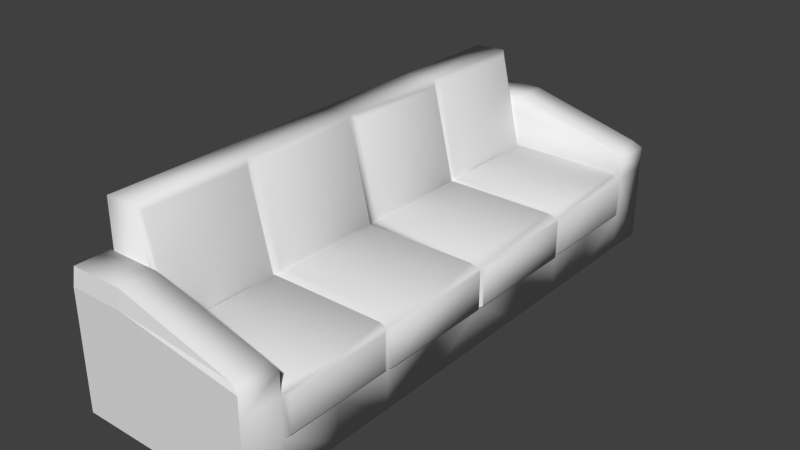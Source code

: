 # Source: sofa.blend  (saved by Blender 2.76.0; exported with 4.5.12 LTS)
import bpy
from mathutils import Matrix  # noqa: F401  (used for matrix-valued properties, if any)

bpy.ops.wm.read_factory_settings(use_empty=True)
scene = bpy.context.scene
scene.name = 'Scene'

# ---- collections
col_collection_1 = bpy.data.collections.new('Collection 1'); scene.collection.children.link(col_collection_1)

# ---- world
world_world = bpy.data.worlds.new('World'); scene.world = world_world
world_world.color = (0.05088, 0.05088, 0.05088)
world_world.use_sun_shadow = False
world_world.sun_shadow_jitter_overblur = 0.0
world_world.cycles.sampling_method = 'MANUAL'
world_world.cycles.sample_map_resolution = 256

# ---- meshes
me_cube_001 = bpy.data.meshes.new('Cube.001')
me_cube_001.from_pydata([(-0.3892, -0.669, -0.005537), (-0.3892, -0.669, 0.42), (0.2937, -0.669, -0.005537), (0.2931, -0.669, 0.42), (-0.3892, 0.001049, 0.42), (-0.3892, 0.001049, -0.005537), (0.2931, 0.001049, 0.42), (0.2937, 0.001049, -0.005537), (-0.6918, -0.669, -0.005537), (-0.6918, -0.669, 0.42), (-0.6918, 0.001049, -0.005537), (-0.6918, 0.001049, 0.42), (-0.5146, -0.669, 0.9866), (-0.5146, 0.001049, 0.9866), (-0.6923, -0.669, 0.9799), (-0.6923, 0.001049, 0.9799), (-0.3892, -1.304, -0.005537), (-0.3892, -1.304, 0.42), (0.2931, -1.304, 0.42), (0.2937, -1.304, -0.005537), (-0.6918, -1.304, -0.005537), (-0.6918, -1.304, 0.42), (-0.6923, -1.304, 0.9799), (-0.5146, -1.304, 0.9866), (-0.3892, -1.523, -0.005537), (-0.3892, -1.523, 0.42), (0.2931, -1.523, 0.42), (0.2937, -1.523, -0.005537), (-0.6918, -1.523, -0.005537), (-0.6918, -1.523, 0.42), (-0.6918, -1.306, 0.4221), (-0.3892, -1.306, 0.4221), (0.2931, -1.304, 0.5367), (-0.3892, -1.304, 0.639), (0.2931, -1.523, 0.5367), (-0.3892, -1.523, 0.639), (0.2587, -0.03267, 0.454), (0.2587, -0.6352, 0.454), (-0.3549, -0.6352, 0.454), (-0.3549, -0.03267, 0.454), (0.2702, -0.6903, 0.45), (-0.3663, -0.6903, 0.45), (0.2702, -1.282, 0.45), (-0.3663, -1.282, 0.45), (-0.4952, -0.6951, 0.9601), (-0.3699, -0.6951, 0.4466), (-0.4952, -1.278, 0.9601), (-0.3699, -1.278, 0.4466), (-0.362, -0.6408, 0.4471), (-0.362, -0.02707, 0.4471), (-0.4873, -0.6408, 0.9596), (-0.4873, -0.02707, 0.9596), (0.2443, -1.319, 0.5687), (-0.3903, -1.319, 0.7331), (0.2443, -1.507, 0.5687), (-0.3903, -1.507, 0.7331), (-0.6914, -1.304, 0.42), (-0.6914, -1.523, 0.42), (-0.6914, -1.304, 0.639), (-0.6914, -1.523, 0.639), (-0.6912, -1.304, 0.6357), (-0.6912, -1.523, 0.6357), (-0.6922, -1.319, 0.7298), (-0.6922, -1.507, 0.7298), (0.2931, -0.334, 0.42), (0.2931, -0.669, 0.2072), (0.2937, -0.334, -0.005537), (0.2931, 0.001049, 0.2072), (0.2931, -1.304, 0.2072), (0.2931, -0.9863, 0.42), (0.2937, -0.9863, -0.005537), (0.2931, -0.9863, 0.2072), (0.2931, -0.334, 0.2072), (0.3088, -0.334, 0.4148), (0.3088, -0.6525, 0.4148), (0.3088, -0.01538, 0.4148), (0.3088, -0.6525, 0.2125), (0.3088, -0.01538, 0.2125), (0.3088, -0.334, 0.2125), (0.3066, -0.9863, 0.4097), (0.3066, -0.6996, 0.4097), (0.3066, -0.6996, 0.2175), (0.3066, -1.273, 0.4097), (0.3066, -1.273, 0.2175), (0.3066, -0.9863, 0.2175)], [], [(72, 65, 2, 66), (8, 0, 16, 20), (6, 4, 39, 36), (0, 5, 7, 66, 2), (1, 4, 49, 48), (9, 11, 10, 8), (17, 18, 42, 43), (4, 5, 10, 11), (5, 0, 8, 10), (12, 13, 15, 14), (14, 9, 21, 22), (4, 11, 15, 13), (11, 9, 14, 15), (17, 25, 57, 56), (21, 20, 28, 29), (0, 2, 70, 19, 16), (12, 23, 46, 44), (69, 18, 82, 79), (12, 14, 22, 23), (9, 8, 20, 21), (26, 25, 24, 27), (24, 25, 29, 28), (29, 25, 31, 30), (23, 22, 30, 31), (16, 19, 27, 24), (19, 68, 18, 26, 27), (17, 23, 31, 25), (20, 16, 24, 28), (34, 32, 52, 54), (18, 17, 33, 32), (25, 26, 34, 35), (26, 18, 32, 34), (37, 36, 39, 38), (4, 1, 38, 39), (1, 3, 37, 38), (3, 64, 6, 36, 37), (40, 41, 43, 42), (18, 69, 3, 40, 42), (3, 1, 41, 40), (1, 17, 43, 41), (45, 44, 46, 47), (17, 1, 45, 47), (1, 12, 44, 45), (23, 17, 47, 46), (48, 49, 51, 50), (4, 13, 51, 49), (13, 12, 50, 51), (12, 1, 48, 50), (52, 53, 55, 54), (35, 34, 54, 55), (53, 33, 60, 62), (32, 33, 53, 52), (56, 57, 59, 58), (33, 17, 56, 58), (25, 35, 59, 57), (35, 33, 58, 59), (60, 61, 63, 62), (33, 35, 61, 60), (35, 55, 63, 61), (55, 53, 62, 63), (70, 71, 68, 19), (2, 65, 71, 70), (68, 71, 84, 83), (67, 72, 66, 7), (67, 6, 75, 77), (65, 72, 78, 76), (75, 73, 78, 77), (73, 74, 76, 78), (3, 65, 76, 74), (64, 3, 74, 73), (72, 67, 77, 78), (6, 64, 73, 75), (84, 79, 82, 83), (81, 80, 79, 84), (3, 69, 79, 80), (65, 3, 80, 81), (71, 65, 81, 84), (18, 68, 83, 82)])
me_cube_001.polygons.foreach_set('use_smooth', [1, 1, 1, 1, 1, 1, 1, 1, 1, 1, 1, 1, 1, 1, 1, 1, 1, 1, 1, 1, 0, 0, 1, 1, 1, 1, 1, 1, 1, 1, 0, 1, 1, 1, 1, 1, 1, 1, 1, 1, 1, 1, 1, 1, 1, 1, 1, 1, 1, 0, 1, 1, 1, 1, 0, 1, 1, 1, 0, 1, 1, 1, 1, 1, 0, 1, 1, 1, 1, 1, 1, 1, 1, 1, 1, 1, 1, 1])
me_cube_001.use_remesh_preserve_volume = False
me_cube_001.use_remesh_preserve_attributes = False
me_cube_001.use_mirror_vertex_groups = False
me_cube_001.update()

# ---- objects
ob_sofa = bpy.data.objects.new('Sofa', me_cube_001)

# ---- transforms, parenting, visibility, modifiers, constraints
ob_sofa.location = (0.0, 0.0, 0.0)
ob_sofa.lineart.crease_threshold = 0.0
_m = ob_sofa.modifiers.new('Mirror', 'MIRROR')
_m.use_axis = (False, True, False)
_m.merge_threshold = 0.004

# ---- collection membership
col_collection_1.objects.link(ob_sofa)

# ---- scene / render settings (as saved in the file)
scene.frame_start = 1; scene.frame_end = 250; scene.frame_set(1)
scene.render.engine = 'BLENDER_EEVEE_NEXT'
scene.render.resolution_percentage = 50
scene.render.dither_intensity = 0.0
scene.cycles.use_denoising = False
scene.cycles.samples = 10
scene.cycles.sampling_pattern = 'TABULATED_SOBOL'
scene.cycles.light_sampling_threshold = 0.0
scene.cycles.use_adaptive_sampling = False
scene.cycles.use_light_tree = False
scene.cycles.blur_glossy = 0.0
scene.cycles.pixel_filter_type = 'GAUSSIAN'
scene.cycles.sample_clamp_indirect = 0.0
scene.view_settings.view_transform = 'Standard'
bpy.context.view_layer.update()

# ---- added for rendering (the .blend has no active camera and no usable light): camera, sun
cam_auto = bpy.data.cameras.new('AutoCamera')
cam_auto.lens = 50.0
cam_auto.sensor_width = 36.0
cam_auto.clip_end = 1000.0
ob_auto_camera = bpy.data.objects.new('AutoCamera', cam_auto)
scene.collection.objects.link(ob_auto_camera)
ob_auto_camera.location = (2.91337, -3.72619, 2.97468)
ob_auto_camera.rotation_euler = (1.09748, -7.21219e-08, 0.694738)
scene.camera = ob_auto_camera
light_auto_sun = bpy.data.lights.new('AutoSun', 'SUN')
light_auto_sun.energy = 3.0
light_auto_sun.angle = 0.0523599
ob_auto_sun = bpy.data.objects.new('AutoSun', light_auto_sun)
scene.collection.objects.link(ob_auto_sun)
ob_auto_sun.rotation_euler = (0.872665, 0.174533, 0.523599)
bpy.context.view_layer.update()
